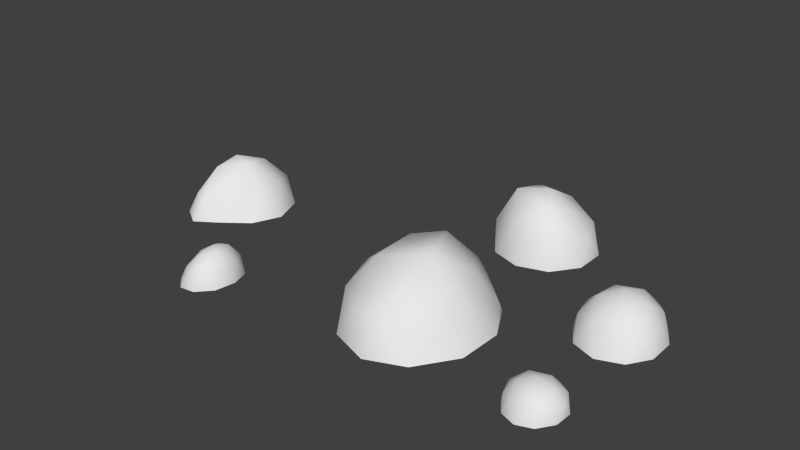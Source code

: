 # Source: Lumps.blend  (saved by Blender 2.76.0; exported with 4.5.12 LTS)
import bpy
from mathutils import Matrix  # noqa: F401  (used for matrix-valued properties, if any)

bpy.ops.wm.read_factory_settings(use_empty=True)
scene = bpy.context.scene
scene.name = 'Scene'

# ---- collections
col_collection_1 = bpy.data.collections.new('Collection 1'); scene.collection.children.link(col_collection_1)

# ---- materials (node trees are filled in below, after node groups)
mat_lumps = bpy.data.materials.new('Lumps')
mat_lumps.alpha_threshold = 0.0
mat_lumps.use_transparent_shadow = False
mat_lumps.roughness = 0.5

# ---- material node trees

# ---- world
world_world = bpy.data.worlds.new('World'); scene.world = world_world
world_world.color = (0.05088, 0.05088, 0.05088)
world_world.use_sun_shadow = False
world_world.sun_shadow_jitter_overblur = 0.0
world_world.cycles.sampling_method = 'MANUAL'
world_world.cycles.sample_map_resolution = 256

# ---- meshes
me_icosphere_004 = bpy.data.meshes.new('Icosphere.004')
me_icosphere_004.from_pydata([(0.2711, -0.3803, 0.913), (-0.6885, -0.1804, 0.9356), (-0.7159, 0.6013, 1.029), (0.2747, 0.8906, 1.077), (0.8736, 0.185, 0.9784), (0.0, 0.2958, 1.556), (0.938, -0.1353, 0.4794), (0.9467, 0.3874, 0.5233), (0.0, -0.638, 0.4565), (0.5608, -0.5234, 0.4605), (-0.938, -0.1353, 0.4794), (-0.5608, -0.5234, 0.4605), (-0.5866, 0.8532, 0.5645), (-0.9467, 0.3874, 0.5233), (0.5866, 0.8532, 0.5645), (0.0, 1.035, 0.5992), (0.6567, -0.1383, 1.018), (-0.2592, -0.3301, 0.9949), (-0.8266, 0.1982, 1.061), (-0.2607, 0.8528, 1.16), (0.6793, 0.583, 1.111), (0.1599, -0.03513, 1.35), (0.4989, 0.2659, 1.399), (-0.4105, 0.08181, 1.365), (-0.4105, 0.458, 1.441), (0.1585, 0.5967, 1.482), (-3.123, -3.327, 1.122), (-4.919, -3.143, 1.209), (-5.206, -1.705, 1.195), (-3.634, -1.363, 1.213), (-2.462, -2.612, 1.107), (-3.81, -2.476, 2.192), (-2.126, -2.852, 0.4434), (-2.538, -2.191, 0.436), (-3.956, -4.129, 0.4698), (-2.612, -3.526, 0.4105), (-5.571, -3.076, 0.4448), (-4.945, -3.851, 0.4803), (-4.969, -1.203, 0.4471), (-5.579, -2.042, 0.4472), (-3.115, -1.314, 0.4457), (-3.984, -0.8874, 0.4466), (-2.578, -3.02, 1.207), (-3.919, -3.285, 1.323), (-5.338, -2.515, 1.311), (-4.479, -1.364, 1.317), (-3.21, -2.244, 1.294), (-3.404, -2.957, 1.749), (-3.238, -2.788, 1.899), (-4.113, -2.642, 1.786), (-4.668, -2.131, 1.853), (-3.834, -2.044, 1.987)], [], [(0, 16, 21), (1, 17, 23), (2, 18, 24), (3, 19, 25), (4, 20, 22), (22, 25, 5), (22, 20, 25), (20, 3, 25), (25, 24, 5), (25, 19, 24), (19, 2, 24), (24, 23, 5), (24, 18, 23), (18, 1, 23), (23, 21, 5), (23, 17, 21), (17, 0, 21), (21, 22, 5), (21, 16, 22), (16, 4, 22), (7, 20, 4), (7, 14, 20), (14, 3, 20), (15, 19, 3), (15, 12, 19), (12, 2, 19), (13, 18, 2), (13, 10, 18), (10, 1, 18), (11, 17, 1), (11, 8, 17), (8, 0, 17), (9, 16, 0), (9, 6, 16), (6, 4, 16), (14, 15, 3), (12, 13, 2), (10, 11, 1), (8, 9, 0), (6, 7, 4), (26, 42, 47), (27, 43, 49), (28, 44, 50), (29, 45, 51), (30, 46, 48), (48, 51, 31), (48, 46, 51), (46, 29, 51), (51, 50, 31), (51, 45, 50), (45, 28, 50), (50, 49, 31), (50, 44, 49), (44, 27, 49), (49, 47, 31), (49, 43, 47), (43, 26, 47), (47, 48, 31), (47, 42, 48), (42, 30, 48), (33, 46, 30), (33, 40, 46), (40, 29, 46), (41, 45, 29), (41, 38, 45), (38, 28, 45), (39, 44, 28), (39, 36, 44), (36, 27, 44), (37, 43, 27), (37, 34, 43), (34, 26, 43), (35, 42, 26), (35, 32, 42), (32, 30, 42), (40, 41, 29), (38, 39, 28), (36, 37, 27), (34, 35, 26), (32, 33, 30)])
me_icosphere_004.polygons.foreach_set('use_smooth', [True] * 80)
me_icosphere_004.materials.append(mat_lumps)
me_icosphere_004.use_remesh_preserve_volume = False
me_icosphere_004.use_remesh_preserve_attributes = False
me_icosphere_004.use_mirror_vertex_groups = False
me_icosphere_004.update()
me_icosphere_003 = bpy.data.meshes.new('Icosphere.003')
me_icosphere_003.from_pydata([(0.718, -1.086, -0.008725), (-0.5293, -0.7095, 0.05306), (-0.4616, 0.53, -0.024), (0.6963, 0.8865, -0.03375), (1.411, -0.1001, -0.03376), (0.4657, -0.1374, 0.8505), (1.476, -0.4577, -0.5513), (1.476, 0.2575, -0.5513), (0.3759, -1.257, -0.5513), (1.056, -1.036, -0.5513), (-0.7247, -0.4577, -0.5513), (-0.3043, -1.036, -0.5513), (-0.3043, 0.8361, -0.5513), (-0.7247, 0.2575, -0.5513), (1.056, 0.8361, -0.5513), (0.3759, 1.057, -0.5513), (1.18, -0.6797, 0.06571), (0.08049, -1.009, 0.09225), (-0.6281, -0.09627, 0.1136), (0.07252, 0.8646, 0.0588), (1.172, 0.4785, 0.05711), (0.7378, -0.7039, 0.6462), (0.9955, -0.09989, 0.4509), (-0.173, -0.4992, 0.8073), (-0.1236, 0.3353, 0.6094), (0.5588, 0.5197, 0.4645)], [], [(0, 16, 21), (1, 17, 23), (2, 18, 24), (3, 19, 25), (4, 20, 22), (22, 25, 5), (22, 20, 25), (20, 3, 25), (25, 24, 5), (25, 19, 24), (19, 2, 24), (24, 23, 5), (24, 18, 23), (18, 1, 23), (23, 21, 5), (23, 17, 21), (17, 0, 21), (21, 22, 5), (21, 16, 22), (16, 4, 22), (7, 20, 4), (7, 14, 20), (14, 3, 20), (15, 19, 3), (15, 12, 19), (12, 2, 19), (13, 18, 2), (13, 10, 18), (10, 1, 18), (11, 17, 1), (11, 8, 17), (8, 0, 17), (9, 16, 0), (9, 6, 16), (6, 4, 16), (14, 15, 3), (12, 13, 2), (10, 11, 1), (8, 9, 0), (6, 7, 4)])
me_icosphere_003.polygons.foreach_set('use_smooth', [True] * 40)
me_icosphere_003.materials.append(mat_lumps)
me_icosphere_003.use_remesh_preserve_volume = False
me_icosphere_003.use_remesh_preserve_attributes = False
me_icosphere_003.use_mirror_vertex_groups = False
me_icosphere_003.update()
me_icosphere_001 = bpy.data.meshes.new('Icosphere.001')
me_icosphere_001.from_pydata([(0.2019, -3.485, 0.7243), (-0.3965, -3.287, 0.7323), (-0.4213, -2.644, 0.7439), (0.2201, -2.442, 0.7367), (0.6084, -2.97, 0.7525), (0.04513, -2.964, 1.069), (0.6015, -3.156, 0.4696), (0.6224, -2.779, 0.4783), (0.03864, -3.576, 0.4477), (0.3718, -3.46, 0.4545), (-0.5215, -3.155, 0.4641), (-0.2943, -3.459, 0.4516), (-0.3141, -2.467, 0.463), (-0.5378, -2.777, 0.4715), (0.3973, -2.468, 0.4677), (0.04157, -2.348, 0.4574), (0.4608, -3.273, 0.7848), (-0.1143, -3.459, 0.7711), (-0.4986, -2.967, 0.7923), (-0.1245, -2.467, 0.7824), (0.49, -2.661, 0.7979), (0.1437, -3.27, 0.9737), (0.3856, -2.966, 0.987), (-0.2254, -3.153, 0.9769), (-0.2347, -2.775, 0.9828), (0.153, -2.657, 0.9823), (0.2783, -0.7834, 0.8552), (-0.6766, -0.4961, 0.8573), (-0.6215, 0.4885, 0.8432), (0.2452, 0.8425, 0.8504), (0.7838, -0.0287, 0.8461), (0.0, 0.01392, 1.39), (0.8475, -0.3357, 0.3985), (0.8449, 0.281, 0.4005), (0.0, -1.006, 0.393), (0.5459, -0.8094, 0.3995), (-0.8475, -0.3357, 0.3985), (-0.5459, -0.8094, 0.3995), (-0.5358, 0.8112, 0.4111), (-0.8449, 0.281, 0.4005), (0.5358, 0.8112, 0.4111), (0.0, 1.017, 0.4218), (0.6432, -0.4661, 0.936), (-0.2623, -0.7303, 0.9358), (-0.7481, -0.02283, 0.9254), (-0.2317, 0.7961, 0.9257), (0.5862, 0.4597, 0.9201), (0.1537, -0.4037, 1.262), (0.4684, 6.786e-05, 1.249), (-0.395, -0.2592, 1.257), (-0.3591, 0.2684, 1.236), (0.1392, 0.4627, 1.234), (-2.905, -3.505, 1.26), (-4.219, -2.966, 1.217), (-4.348, -1.19, 1.203), (-2.72, -0.6484, 1.201), (-1.784, -1.702, 0.6678), (-3.153, -1.286, 2.059), (-1.722, -2.612, 0.4944), (-1.715, -1.581, 0.4792), (-3.148, -3.756, 0.4563), (-2.302, -3.445, 0.4817), (-4.647, -2.598, 0.4601), (-4.034, -3.439, 0.4603), (-4.153, -0.7113, 0.4474), (-4.731, -1.554, 0.4509), (-2.181, -0.7342, 0.4389), (-3.166, -0.3905, 0.4471), (-2.024, -2.317, 1.291), (-3.568, -3.442, 1.2), (-4.454, -2.081, 1.346), (-3.606, -0.7115, 1.331), (-2.168, -0.8584, 0.6509), (-2.716, -2.321, 2.135), (-2.332, -1.45, 1.521), (-3.854, -2.514, 1.803), (-3.817, -1.557, 1.886), (-2.815, -0.7334, 1.399)], [], [(0, 16, 21), (1, 17, 23), (2, 18, 24), (3, 19, 25), (4, 20, 22), (22, 25, 5), (22, 20, 25), (20, 3, 25), (25, 24, 5), (25, 19, 24), (19, 2, 24), (24, 23, 5), (24, 18, 23), (18, 1, 23), (23, 21, 5), (23, 17, 21), (17, 0, 21), (21, 22, 5), (21, 16, 22), (16, 4, 22), (7, 20, 4), (7, 14, 20), (14, 3, 20), (15, 19, 3), (15, 12, 19), (12, 2, 19), (13, 18, 2), (13, 10, 18), (10, 1, 18), (11, 17, 1), (11, 8, 17), (8, 0, 17), (9, 16, 0), (9, 6, 16), (6, 4, 16), (14, 15, 3), (12, 13, 2), (10, 11, 1), (8, 9, 0), (6, 7, 4), (26, 42, 47), (27, 43, 49), (28, 44, 50), (29, 45, 51), (30, 46, 48), (48, 51, 31), (48, 46, 51), (46, 29, 51), (51, 50, 31), (51, 45, 50), (45, 28, 50), (50, 49, 31), (50, 44, 49), (44, 27, 49), (49, 47, 31), (49, 43, 47), (43, 26, 47), (47, 48, 31), (47, 42, 48), (42, 30, 48), (33, 46, 30), (33, 40, 46), (40, 29, 46), (41, 45, 29), (41, 38, 45), (38, 28, 45), (39, 44, 28), (39, 36, 44), (36, 27, 44), (37, 43, 27), (37, 34, 43), (34, 26, 43), (35, 42, 26), (35, 32, 42), (32, 30, 42), (40, 41, 29), (38, 39, 28), (36, 37, 27), (34, 35, 26), (32, 33, 30), (52, 68, 73), (53, 69, 75), (54, 70, 76), (55, 71, 77), (56, 72, 74), (74, 77, 57), (74, 72, 77), (72, 55, 77), (77, 76, 57), (77, 71, 76), (71, 54, 76), (76, 75, 57), (76, 70, 75), (70, 53, 75), (75, 73, 57), (75, 69, 73), (69, 52, 73), (73, 74, 57), (73, 68, 74), (68, 56, 74), (59, 72, 56), (59, 66, 72), (66, 55, 72), (67, 71, 55), (67, 64, 71), (64, 54, 71), (65, 70, 54), (65, 62, 70), (62, 53, 70), (63, 69, 53), (63, 60, 69), (60, 52, 69), (61, 68, 52), (61, 58, 68), (58, 56, 68), (66, 67, 55), (64, 65, 54), (62, 63, 53), (60, 61, 52), (58, 59, 56)])
me_icosphere_001.polygons.foreach_set('use_smooth', [True] * 120)
me_icosphere_001.materials.append(mat_lumps)
me_icosphere_001.use_remesh_preserve_volume = False
me_icosphere_001.use_remesh_preserve_attributes = False
me_icosphere_001.use_mirror_vertex_groups = False
me_icosphere_001.update()

# ---- objects
ob_lumpvar3 = bpy.data.objects.new('LumpVar3', me_icosphere_004)
ob_lumpvar2 = bpy.data.objects.new('LumpVar2', me_icosphere_003)
ob_lumpvar1 = bpy.data.objects.new('LumpVar1', me_icosphere_001)

# ---- transforms, parenting, visibility, modifiers, constraints
ob_lumpvar3.location = (-2.683, -0.7691, -0.2661)
ob_lumpvar3.rotation_euler = (0.0, -0.0, -1.52)
ob_lumpvar3.scale = (0.4359, 0.4359, 0.4359)
ob_lumpvar3.lineart.crease_threshold = 0.0
ob_lumpvar2.location = (-0.1943, 2.623, 0.2407)
ob_lumpvar2.scale = (0.595, 0.595, 0.595)
ob_lumpvar2.lineart.crease_threshold = 0.0
ob_lumpvar1.location = (1.884, 1.232, -0.2661)
ob_lumpvar1.scale = (0.595, 0.595, 0.595)
ob_lumpvar1.lineart.crease_threshold = 0.0

# ---- collection membership
col_collection_1.objects.link(ob_lumpvar3)
col_collection_1.objects.link(ob_lumpvar2)
col_collection_1.objects.link(ob_lumpvar1)

# ---- scene / render settings (as saved in the file)
scene.frame_start = 1; scene.frame_end = 250; scene.frame_set(1)
scene.render.engine = 'BLENDER_EEVEE_NEXT'
scene.render.resolution_percentage = 50
scene.render.dither_intensity = 0.0
scene.cycles.use_denoising = False
scene.cycles.samples = 10
scene.cycles.sampling_pattern = 'TABULATED_SOBOL'
scene.cycles.light_sampling_threshold = 0.0
scene.cycles.use_adaptive_sampling = False
scene.cycles.use_light_tree = False
scene.cycles.blur_glossy = 0.0
scene.cycles.pixel_filter_type = 'GAUSSIAN'
scene.cycles.sample_clamp_indirect = 0.0
scene.view_settings.view_transform = 'Standard'
bpy.context.view_layer.update()

# ---- added for rendering (the .blend has no active camera and no usable light): camera, sun
cam_auto = bpy.data.cameras.new('AutoCamera')
cam_auto.lens = 50.0
cam_auto.sensor_width = 36.0
cam_auto.clip_end = 1000.0
ob_auto_camera = bpy.data.objects.new('AutoCamera', cam_auto)
scene.collection.objects.link(ob_auto_camera)
ob_auto_camera.location = (6.66406, -8.33609, 6.67588)
ob_auto_camera.rotation_euler = (1.09748, -7.21219e-08, 0.694738)
scene.camera = ob_auto_camera
light_auto_sun = bpy.data.lights.new('AutoSun', 'SUN')
light_auto_sun.energy = 3.0
light_auto_sun.angle = 0.0523599
ob_auto_sun = bpy.data.objects.new('AutoSun', light_auto_sun)
scene.collection.objects.link(ob_auto_sun)
ob_auto_sun.rotation_euler = (0.872665, 0.174533, 0.523599)
bpy.context.view_layer.update()
